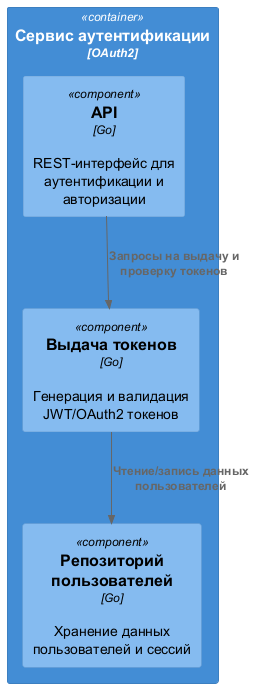

The diagram above was rendered by PlantUML. Its source (embedded in the PNG):
@startuml
!includeurl https://raw.githubusercontent.com/RicardoNiepel/C4-PlantUML/master/C4_Component.puml

Container(auth, "Сервис аутентификации", "OAuth2") {
  Component(auth_api, "API", "Go", "REST-интерфейс для аутентификации и авторизации")
  Component(token_issuer, "Выдача токенов", "Go", "Генерация и валидация JWT/OAuth2 токенов")
  Component(user_repo, "Репозиторий пользователей", "Go", "Хранение данных пользователей и сессий")
}

Rel(auth_api, token_issuer, "Запросы на выдачу и проверку токенов")
Rel(token_issuer, user_repo, "Чтение/запись данных пользователей")
@enduml